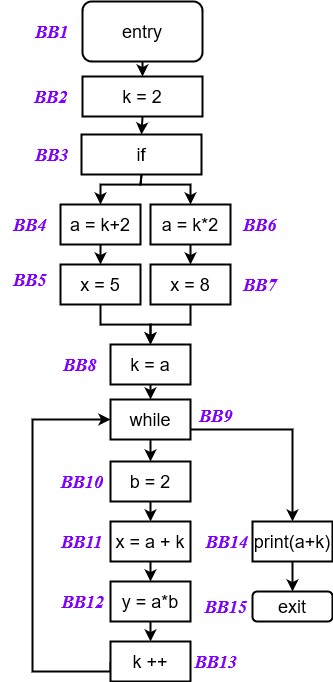

The diagram above was exported from draw.io. Its source (the exported page's mxGraphModel, read from the mxfile embedded in the PNG):
<mxGraphModel dx="856" dy="568" grid="1" gridSize="10" guides="1" tooltips="1" connect="1" arrows="1" fold="1" page="1" pageScale="1" pageWidth="850" pageHeight="1100" math="0" shadow="0">
  <root>
    <mxCell id="0" />
    <mxCell id="1" parent="0" />
    <mxCell id="VGTzZtAvKs6byzSVhxkK-57" style="edgeStyle=orthogonalEdgeStyle;rounded=0;orthogonalLoop=1;jettySize=auto;html=1;exitX=0.5;exitY=1;exitDx=0;exitDy=0;entryX=0.5;entryY=0;entryDx=0;entryDy=0;spacing=2;fontSize=18;align=center;strokeWidth=2;" edge="1" parent="1" source="VGTzZtAvKs6byzSVhxkK-2" target="VGTzZtAvKs6byzSVhxkK-36">
      <mxGeometry relative="1" as="geometry" />
    </mxCell>
    <mxCell id="VGTzZtAvKs6byzSVhxkK-2" value="entry" style="rounded=1;whiteSpace=wrap;html=1;strokeWidth=2;fontSize=18;spacing=2;align=center;" vertex="1" parent="1">
      <mxGeometry x="280" y="220" width="120" height="60" as="geometry" />
    </mxCell>
    <mxCell id="VGTzZtAvKs6byzSVhxkK-3" value="exit" style="rounded=1;whiteSpace=wrap;html=1;strokeWidth=2;fontSize=18;spacing=2;align=center;" vertex="1" parent="1">
      <mxGeometry x="450" y="810" width="80" height="30" as="geometry" />
    </mxCell>
    <mxCell id="VGTzZtAvKs6byzSVhxkK-14" style="edgeStyle=orthogonalEdgeStyle;rounded=0;orthogonalLoop=1;jettySize=auto;html=1;exitX=0.5;exitY=1;exitDx=0;exitDy=0;entryX=0.5;entryY=0;entryDx=0;entryDy=0;strokeWidth=2;fontSize=18;spacing=2;align=center;" edge="1" parent="1" source="VGTzZtAvKs6byzSVhxkK-4" target="VGTzZtAvKs6byzSVhxkK-8">
      <mxGeometry relative="1" as="geometry">
        <Array as="points">
          <mxPoint x="338" y="403" />
          <mxPoint x="298" y="403" />
        </Array>
      </mxGeometry>
    </mxCell>
    <mxCell id="VGTzZtAvKs6byzSVhxkK-15" style="edgeStyle=orthogonalEdgeStyle;rounded=0;orthogonalLoop=1;jettySize=auto;html=1;exitX=0.5;exitY=1;exitDx=0;exitDy=0;entryX=0.5;entryY=0;entryDx=0;entryDy=0;strokeWidth=2;fontSize=18;spacing=2;align=center;" edge="1" parent="1" source="VGTzZtAvKs6byzSVhxkK-4" target="VGTzZtAvKs6byzSVhxkK-5">
      <mxGeometry relative="1" as="geometry">
        <Array as="points">
          <mxPoint x="338" y="403" />
          <mxPoint x="388" y="403" />
        </Array>
      </mxGeometry>
    </mxCell>
    <mxCell id="VGTzZtAvKs6byzSVhxkK-4" value="if" style="rounded=0;whiteSpace=wrap;html=1;strokeWidth=2;fontSize=18;spacing=2;align=center;" vertex="1" parent="1">
      <mxGeometry x="279" y="353" width="120" height="40" as="geometry" />
    </mxCell>
    <mxCell id="VGTzZtAvKs6byzSVhxkK-17" style="edgeStyle=orthogonalEdgeStyle;rounded=0;orthogonalLoop=1;jettySize=auto;html=1;exitX=0.5;exitY=1;exitDx=0;exitDy=0;entryX=0.5;entryY=0;entryDx=0;entryDy=0;strokeWidth=2;fontSize=18;spacing=2;align=center;" edge="1" parent="1" source="VGTzZtAvKs6byzSVhxkK-5" target="VGTzZtAvKs6byzSVhxkK-9">
      <mxGeometry relative="1" as="geometry" />
    </mxCell>
    <mxCell id="VGTzZtAvKs6byzSVhxkK-5" value="a = k*2" style="rounded=0;whiteSpace=wrap;html=1;strokeWidth=2;fontSize=18;spacing=2;align=center;" vertex="1" parent="1">
      <mxGeometry x="348" y="423" width="80" height="40" as="geometry" />
    </mxCell>
    <mxCell id="VGTzZtAvKs6byzSVhxkK-55" style="edgeStyle=orthogonalEdgeStyle;rounded=0;orthogonalLoop=1;jettySize=auto;html=1;exitX=0.5;exitY=1;exitDx=0;exitDy=0;entryX=0.5;entryY=0;entryDx=0;entryDy=0;spacing=2;fontSize=18;align=center;strokeWidth=2;" edge="1" parent="1" source="VGTzZtAvKs6byzSVhxkK-6" target="VGTzZtAvKs6byzSVhxkK-10">
      <mxGeometry relative="1" as="geometry" />
    </mxCell>
    <mxCell id="VGTzZtAvKs6byzSVhxkK-6" value="x = 5" style="rounded=0;whiteSpace=wrap;html=1;strokeWidth=2;fontSize=18;spacing=2;align=center;" vertex="1" parent="1">
      <mxGeometry x="258" y="483" width="80" height="40" as="geometry" />
    </mxCell>
    <mxCell id="VGTzZtAvKs6byzSVhxkK-16" style="edgeStyle=orthogonalEdgeStyle;rounded=0;orthogonalLoop=1;jettySize=auto;html=1;exitX=0.5;exitY=1;exitDx=0;exitDy=0;entryX=0.5;entryY=0;entryDx=0;entryDy=0;strokeWidth=2;fontSize=18;spacing=2;align=center;" edge="1" parent="1" source="VGTzZtAvKs6byzSVhxkK-8" target="VGTzZtAvKs6byzSVhxkK-6">
      <mxGeometry relative="1" as="geometry" />
    </mxCell>
    <mxCell id="VGTzZtAvKs6byzSVhxkK-8" value="a = k+2" style="rounded=0;whiteSpace=wrap;html=1;strokeWidth=2;fontSize=18;spacing=2;align=center;" vertex="1" parent="1">
      <mxGeometry x="258" y="423" width="80" height="40" as="geometry" />
    </mxCell>
    <mxCell id="VGTzZtAvKs6byzSVhxkK-18" style="edgeStyle=orthogonalEdgeStyle;rounded=0;orthogonalLoop=1;jettySize=auto;html=1;exitX=0.5;exitY=1;exitDx=0;exitDy=0;entryX=0.5;entryY=0;entryDx=0;entryDy=0;strokeWidth=2;fontSize=18;spacing=2;align=center;" edge="1" parent="1" source="VGTzZtAvKs6byzSVhxkK-9" target="VGTzZtAvKs6byzSVhxkK-10">
      <mxGeometry relative="1" as="geometry" />
    </mxCell>
    <mxCell id="VGTzZtAvKs6byzSVhxkK-9" value="x = 8" style="rounded=0;whiteSpace=wrap;html=1;strokeWidth=2;fontSize=18;spacing=2;align=center;" vertex="1" parent="1">
      <mxGeometry x="348" y="483" width="80" height="40" as="geometry" />
    </mxCell>
    <mxCell id="VGTzZtAvKs6byzSVhxkK-54" style="edgeStyle=orthogonalEdgeStyle;rounded=0;orthogonalLoop=1;jettySize=auto;html=1;exitX=0.5;exitY=1;exitDx=0;exitDy=0;entryX=0.5;entryY=0;entryDx=0;entryDy=0;spacing=2;fontSize=18;align=center;strokeWidth=2;" edge="1" parent="1" source="VGTzZtAvKs6byzSVhxkK-10" target="VGTzZtAvKs6byzSVhxkK-37">
      <mxGeometry relative="1" as="geometry" />
    </mxCell>
    <mxCell id="VGTzZtAvKs6byzSVhxkK-10" value="k = a" style="rounded=0;whiteSpace=wrap;html=1;strokeWidth=2;fontSize=18;spacing=2;align=center;" vertex="1" parent="1">
      <mxGeometry x="308" y="563" width="80" height="40" as="geometry" />
    </mxCell>
    <mxCell id="VGTzZtAvKs6byzSVhxkK-11" style="edgeStyle=orthogonalEdgeStyle;rounded=0;orthogonalLoop=1;jettySize=auto;html=1;exitX=0.5;exitY=1;exitDx=0;exitDy=0;strokeWidth=2;fontSize=18;spacing=2;align=center;" edge="1" parent="1" source="VGTzZtAvKs6byzSVhxkK-9" target="VGTzZtAvKs6byzSVhxkK-9">
      <mxGeometry relative="1" as="geometry" />
    </mxCell>
    <mxCell id="VGTzZtAvKs6byzSVhxkK-25" value="&lt;b style=&quot;font-size: 18px;&quot;&gt;&lt;font face=&quot;Garamond&quot; style=&quot;font-size: 18px;&quot;&gt;&lt;i style=&quot;font-size: 18px;&quot;&gt;BB2&lt;/i&gt;&lt;/font&gt;&lt;/b&gt;" style="text;html=1;align=center;verticalAlign=middle;whiteSpace=wrap;rounded=0;fontColor=#7F00FF;spacing=2;fontSize=18;strokeWidth=2;" vertex="1" parent="1">
      <mxGeometry x="219" y="300" width="60" height="30" as="geometry" />
    </mxCell>
    <mxCell id="VGTzZtAvKs6byzSVhxkK-26" value="&lt;b style=&quot;font-size: 18px;&quot;&gt;&lt;font face=&quot;Garamond&quot; style=&quot;font-size: 18px;&quot;&gt;&lt;i style=&quot;font-size: 18px;&quot;&gt;BB3&lt;/i&gt;&lt;/font&gt;&lt;/b&gt;" style="text;html=1;align=center;verticalAlign=middle;whiteSpace=wrap;rounded=0;fontColor=#7F00FF;spacing=2;fontSize=18;strokeWidth=2;" vertex="1" parent="1">
      <mxGeometry x="220" y="358" width="60" height="30" as="geometry" />
    </mxCell>
    <mxCell id="VGTzZtAvKs6byzSVhxkK-27" value="&lt;b style=&quot;font-size: 18px;&quot;&gt;&lt;font face=&quot;Garamond&quot; style=&quot;font-size: 18px;&quot;&gt;&lt;i style=&quot;font-size: 18px;&quot;&gt;BB1&lt;/i&gt;&lt;/font&gt;&lt;/b&gt;" style="text;html=1;align=center;verticalAlign=middle;whiteSpace=wrap;rounded=0;fontColor=#7F00FF;spacing=2;fontSize=18;strokeWidth=2;" vertex="1" parent="1">
      <mxGeometry x="220" y="235" width="60" height="30" as="geometry" />
    </mxCell>
    <mxCell id="VGTzZtAvKs6byzSVhxkK-29" value="&lt;b style=&quot;font-size: 18px;&quot;&gt;&lt;font face=&quot;Garamond&quot; style=&quot;font-size: 18px;&quot;&gt;&lt;i style=&quot;font-size: 18px;&quot;&gt;BB4&lt;/i&gt;&lt;/font&gt;&lt;/b&gt;" style="text;html=1;align=center;verticalAlign=middle;whiteSpace=wrap;rounded=0;fontColor=#7F00FF;spacing=2;fontSize=18;strokeWidth=2;" vertex="1" parent="1">
      <mxGeometry x="198" y="428" width="60" height="30" as="geometry" />
    </mxCell>
    <mxCell id="VGTzZtAvKs6byzSVhxkK-31" value="&lt;b style=&quot;font-size: 18px;&quot;&gt;&lt;font face=&quot;Garamond&quot; style=&quot;font-size: 18px;&quot;&gt;&lt;i style=&quot;font-size: 18px;&quot;&gt;BB5&lt;/i&gt;&lt;/font&gt;&lt;/b&gt;" style="text;html=1;align=center;verticalAlign=middle;whiteSpace=wrap;rounded=0;fontColor=#7F00FF;spacing=2;fontSize=18;strokeWidth=2;" vertex="1" parent="1">
      <mxGeometry x="198" y="483" width="60" height="30" as="geometry" />
    </mxCell>
    <mxCell id="VGTzZtAvKs6byzSVhxkK-32" value="&lt;b style=&quot;font-size: 18px;&quot;&gt;&lt;font face=&quot;Garamond&quot; style=&quot;font-size: 18px;&quot;&gt;&lt;i style=&quot;font-size: 18px;&quot;&gt;BB13&lt;/i&gt;&lt;/font&gt;&lt;/b&gt;" style="text;html=1;align=center;verticalAlign=middle;whiteSpace=wrap;rounded=0;fontColor=#7F00FF;spacing=2;fontSize=18;strokeWidth=2;" vertex="1" parent="1">
      <mxGeometry x="384" y="865" width="60" height="30" as="geometry" />
    </mxCell>
    <mxCell id="VGTzZtAvKs6byzSVhxkK-33" value="&lt;b style=&quot;font-size: 18px;&quot;&gt;&lt;font face=&quot;Garamond&quot; style=&quot;font-size: 18px;&quot;&gt;&lt;i style=&quot;font-size: 18px;&quot;&gt;BB7&lt;/i&gt;&lt;/font&gt;&lt;/b&gt;" style="text;html=1;align=center;verticalAlign=middle;whiteSpace=wrap;rounded=0;fontColor=#7F00FF;spacing=2;fontSize=18;strokeWidth=2;" vertex="1" parent="1">
      <mxGeometry x="428" y="488" width="60" height="30" as="geometry" />
    </mxCell>
    <mxCell id="VGTzZtAvKs6byzSVhxkK-56" style="edgeStyle=orthogonalEdgeStyle;rounded=0;orthogonalLoop=1;jettySize=auto;html=1;exitX=0.5;exitY=1;exitDx=0;exitDy=0;entryX=0.5;entryY=0;entryDx=0;entryDy=0;spacing=2;fontSize=18;align=center;strokeWidth=2;" edge="1" parent="1" source="VGTzZtAvKs6byzSVhxkK-36" target="VGTzZtAvKs6byzSVhxkK-4">
      <mxGeometry relative="1" as="geometry" />
    </mxCell>
    <mxCell id="VGTzZtAvKs6byzSVhxkK-36" value="k = 2" style="rounded=0;whiteSpace=wrap;html=1;strokeWidth=2;fontSize=18;spacing=2;align=center;" vertex="1" parent="1">
      <mxGeometry x="280" y="295" width="120" height="40" as="geometry" />
    </mxCell>
    <mxCell id="VGTzZtAvKs6byzSVhxkK-50" style="edgeStyle=orthogonalEdgeStyle;rounded=0;orthogonalLoop=1;jettySize=auto;html=1;exitX=1;exitY=0.75;exitDx=0;exitDy=0;entryX=0.5;entryY=0;entryDx=0;entryDy=0;spacing=2;fontSize=18;align=center;strokeWidth=2;" edge="1" parent="1" source="VGTzZtAvKs6byzSVhxkK-37" target="VGTzZtAvKs6byzSVhxkK-40">
      <mxGeometry relative="1" as="geometry" />
    </mxCell>
    <mxCell id="VGTzZtAvKs6byzSVhxkK-53" style="edgeStyle=orthogonalEdgeStyle;rounded=0;orthogonalLoop=1;jettySize=auto;html=1;exitX=0.5;exitY=1;exitDx=0;exitDy=0;entryX=0.5;entryY=0;entryDx=0;entryDy=0;spacing=2;fontSize=18;align=center;strokeWidth=2;" edge="1" parent="1" source="VGTzZtAvKs6byzSVhxkK-37" target="VGTzZtAvKs6byzSVhxkK-38">
      <mxGeometry relative="1" as="geometry" />
    </mxCell>
    <mxCell id="VGTzZtAvKs6byzSVhxkK-37" value="while" style="rounded=0;whiteSpace=wrap;html=1;strokeWidth=2;fontSize=18;spacing=2;align=center;" vertex="1" parent="1">
      <mxGeometry x="308" y="618" width="80" height="40" as="geometry" />
    </mxCell>
    <mxCell id="VGTzZtAvKs6byzSVhxkK-48" style="edgeStyle=orthogonalEdgeStyle;rounded=0;orthogonalLoop=1;jettySize=auto;html=1;exitX=0.5;exitY=1;exitDx=0;exitDy=0;entryX=0.5;entryY=0;entryDx=0;entryDy=0;spacing=2;fontSize=18;align=center;strokeWidth=2;" edge="1" parent="1" source="VGTzZtAvKs6byzSVhxkK-38" target="VGTzZtAvKs6byzSVhxkK-39">
      <mxGeometry relative="1" as="geometry" />
    </mxCell>
    <mxCell id="VGTzZtAvKs6byzSVhxkK-38" value="b = 2" style="rounded=0;whiteSpace=wrap;html=1;strokeWidth=2;fontSize=18;spacing=2;align=center;" vertex="1" parent="1">
      <mxGeometry x="308" y="680" width="80" height="40" as="geometry" />
    </mxCell>
    <mxCell id="VGTzZtAvKs6byzSVhxkK-47" style="edgeStyle=orthogonalEdgeStyle;rounded=0;orthogonalLoop=1;jettySize=auto;html=1;exitX=0.5;exitY=1;exitDx=0;exitDy=0;entryX=0.5;entryY=0;entryDx=0;entryDy=0;spacing=2;fontSize=18;align=center;strokeWidth=2;" edge="1" parent="1" source="VGTzZtAvKs6byzSVhxkK-39" target="VGTzZtAvKs6byzSVhxkK-42">
      <mxGeometry relative="1" as="geometry" />
    </mxCell>
    <mxCell id="VGTzZtAvKs6byzSVhxkK-39" value="x = a + k" style="rounded=0;whiteSpace=wrap;html=1;strokeWidth=2;fontSize=18;spacing=2;align=center;" vertex="1" parent="1">
      <mxGeometry x="308" y="740" width="80" height="40" as="geometry" />
    </mxCell>
    <mxCell id="VGTzZtAvKs6byzSVhxkK-58" style="edgeStyle=orthogonalEdgeStyle;rounded=0;orthogonalLoop=1;jettySize=auto;html=1;exitX=0.5;exitY=1;exitDx=0;exitDy=0;entryX=0.5;entryY=0;entryDx=0;entryDy=0;spacing=2;fontSize=18;align=center;strokeWidth=2;" edge="1" parent="1" source="VGTzZtAvKs6byzSVhxkK-40" target="VGTzZtAvKs6byzSVhxkK-3">
      <mxGeometry relative="1" as="geometry" />
    </mxCell>
    <mxCell id="VGTzZtAvKs6byzSVhxkK-40" value="print(a+k)" style="rounded=0;whiteSpace=wrap;html=1;strokeWidth=2;fontSize=18;spacing=2;align=center;" vertex="1" parent="1">
      <mxGeometry x="450" y="740" width="80" height="40" as="geometry" />
    </mxCell>
    <mxCell id="VGTzZtAvKs6byzSVhxkK-52" style="edgeStyle=orthogonalEdgeStyle;rounded=0;orthogonalLoop=1;jettySize=auto;html=1;exitX=0;exitY=0.5;exitDx=0;exitDy=0;entryX=0;entryY=0.5;entryDx=0;entryDy=0;spacing=2;fontSize=18;align=center;strokeWidth=2;" edge="1" parent="1" source="VGTzZtAvKs6byzSVhxkK-41" target="VGTzZtAvKs6byzSVhxkK-37">
      <mxGeometry relative="1" as="geometry">
        <Array as="points">
          <mxPoint x="308" y="890" />
          <mxPoint x="230" y="890" />
          <mxPoint x="230" y="638" />
        </Array>
      </mxGeometry>
    </mxCell>
    <mxCell id="VGTzZtAvKs6byzSVhxkK-41" value="k ++" style="rounded=0;whiteSpace=wrap;html=1;strokeWidth=2;fontSize=18;spacing=2;align=center;" vertex="1" parent="1">
      <mxGeometry x="308" y="860" width="80" height="40" as="geometry" />
    </mxCell>
    <mxCell id="VGTzZtAvKs6byzSVhxkK-46" style="edgeStyle=orthogonalEdgeStyle;rounded=0;orthogonalLoop=1;jettySize=auto;html=1;exitX=0.5;exitY=1;exitDx=0;exitDy=0;entryX=0.5;entryY=0;entryDx=0;entryDy=0;spacing=2;fontSize=18;align=center;strokeWidth=2;" edge="1" parent="1" source="VGTzZtAvKs6byzSVhxkK-42" target="VGTzZtAvKs6byzSVhxkK-41">
      <mxGeometry relative="1" as="geometry" />
    </mxCell>
    <mxCell id="VGTzZtAvKs6byzSVhxkK-42" value="y = a*b" style="rounded=0;whiteSpace=wrap;html=1;strokeWidth=2;fontSize=18;spacing=2;align=center;" vertex="1" parent="1">
      <mxGeometry x="308" y="800" width="80" height="40" as="geometry" />
    </mxCell>
    <mxCell id="VGTzZtAvKs6byzSVhxkK-61" value="&lt;b style=&quot;font-size: 18px;&quot;&gt;&lt;font face=&quot;Garamond&quot; style=&quot;font-size: 18px;&quot;&gt;&lt;i style=&quot;font-size: 18px;&quot;&gt;BB6&lt;/i&gt;&lt;/font&gt;&lt;/b&gt;" style="text;html=1;align=center;verticalAlign=middle;whiteSpace=wrap;rounded=0;fontColor=#7F00FF;spacing=2;fontSize=18;strokeWidth=2;" vertex="1" parent="1">
      <mxGeometry x="428" y="428" width="60" height="30" as="geometry" />
    </mxCell>
    <mxCell id="VGTzZtAvKs6byzSVhxkK-63" value="&lt;b style=&quot;font-size: 18px;&quot;&gt;&lt;font face=&quot;Garamond&quot; style=&quot;font-size: 18px;&quot;&gt;&lt;i style=&quot;font-size: 18px;&quot;&gt;BB8&lt;/i&gt;&lt;/font&gt;&lt;/b&gt;" style="text;html=1;align=center;verticalAlign=middle;whiteSpace=wrap;rounded=0;fontColor=#7F00FF;spacing=2;fontSize=18;strokeWidth=2;" vertex="1" parent="1">
      <mxGeometry x="248" y="568" width="60" height="30" as="geometry" />
    </mxCell>
    <mxCell id="VGTzZtAvKs6byzSVhxkK-67" value="&lt;font face=&quot;Garamond&quot; style=&quot;font-size: 18px;&quot;&gt;&lt;b style=&quot;font-size: 18px;&quot;&gt;&lt;i style=&quot;font-size: 18px;&quot;&gt;BB9&lt;/i&gt;&lt;/b&gt;&lt;/font&gt;" style="text;html=1;align=center;verticalAlign=middle;whiteSpace=wrap;rounded=0;fontColor=#7F00FF;spacing=2;fontSize=18;strokeWidth=2;" vertex="1" parent="1">
      <mxGeometry x="384" y="619" width="60" height="30" as="geometry" />
    </mxCell>
    <mxCell id="VGTzZtAvKs6byzSVhxkK-69" value="&lt;b style=&quot;font-size: 18px;&quot;&gt;&lt;font face=&quot;Garamond&quot; style=&quot;font-size: 18px;&quot;&gt;&lt;i style=&quot;font-size: 18px;&quot;&gt;BB10&lt;/i&gt;&lt;/font&gt;&lt;/b&gt;" style="text;html=1;align=center;verticalAlign=middle;whiteSpace=wrap;rounded=0;fontColor=#7F00FF;spacing=2;fontSize=18;strokeWidth=2;" vertex="1" parent="1">
      <mxGeometry x="250" y="685" width="60" height="30" as="geometry" />
    </mxCell>
    <mxCell id="VGTzZtAvKs6byzSVhxkK-70" value="&lt;b style=&quot;font-size: 18px;&quot;&gt;&lt;font face=&quot;Garamond&quot; style=&quot;font-size: 18px;&quot;&gt;&lt;i style=&quot;font-size: 18px;&quot;&gt;BB11&lt;/i&gt;&lt;/font&gt;&lt;/b&gt;" style="text;html=1;align=center;verticalAlign=middle;whiteSpace=wrap;rounded=0;fontColor=#7F00FF;spacing=2;fontSize=18;strokeWidth=2;" vertex="1" parent="1">
      <mxGeometry x="250" y="745" width="60" height="30" as="geometry" />
    </mxCell>
    <mxCell id="VGTzZtAvKs6byzSVhxkK-71" value="&lt;b style=&quot;font-size: 18px;&quot;&gt;&lt;font face=&quot;Garamond&quot; style=&quot;font-size: 18px;&quot;&gt;&lt;i style=&quot;font-size: 18px;&quot;&gt;BB12&lt;/i&gt;&lt;/font&gt;&lt;/b&gt;" style="text;html=1;align=center;verticalAlign=middle;whiteSpace=wrap;rounded=0;fontColor=#7F00FF;spacing=2;fontSize=18;strokeWidth=2;" vertex="1" parent="1">
      <mxGeometry x="251" y="805" width="60" height="30" as="geometry" />
    </mxCell>
    <mxCell id="VGTzZtAvKs6byzSVhxkK-72" value="&lt;b style=&quot;font-size: 18px;&quot;&gt;&lt;font face=&quot;Garamond&quot; style=&quot;font-size: 18px;&quot;&gt;&lt;i style=&quot;font-size: 18px;&quot;&gt;BB14&lt;/i&gt;&lt;/font&gt;&lt;/b&gt;" style="text;html=1;align=center;verticalAlign=middle;whiteSpace=wrap;rounded=0;fontColor=#7F00FF;spacing=2;fontSize=18;strokeWidth=2;" vertex="1" parent="1">
      <mxGeometry x="395" y="745" width="60" height="30" as="geometry" />
    </mxCell>
    <mxCell id="VGTzZtAvKs6byzSVhxkK-73" value="&lt;b style=&quot;font-size: 18px;&quot;&gt;&lt;font face=&quot;Garamond&quot; style=&quot;font-size: 18px;&quot;&gt;&lt;i style=&quot;font-size: 18px;&quot;&gt;BB15&lt;/i&gt;&lt;/font&gt;&lt;/b&gt;" style="text;html=1;align=center;verticalAlign=middle;whiteSpace=wrap;rounded=0;fontColor=#7F00FF;spacing=2;fontSize=18;strokeWidth=2;" vertex="1" parent="1">
      <mxGeometry x="394" y="810" width="60" height="30" as="geometry" />
    </mxCell>
  </root>
</mxGraphModel>